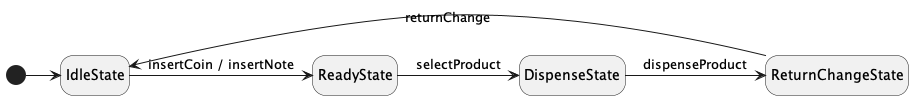

The diagram above was rendered by PlantUML. Its source (embedded in the PNG):
@startuml
hide empty description
[*] -> IdleState
IdleState -> ReadyState : insertCoin / insertNote
ReadyState -> DispenseState : selectProduct
DispenseState -> ReturnChangeState : dispenseProduct
ReturnChangeState -> IdleState : returnChange
@enduml